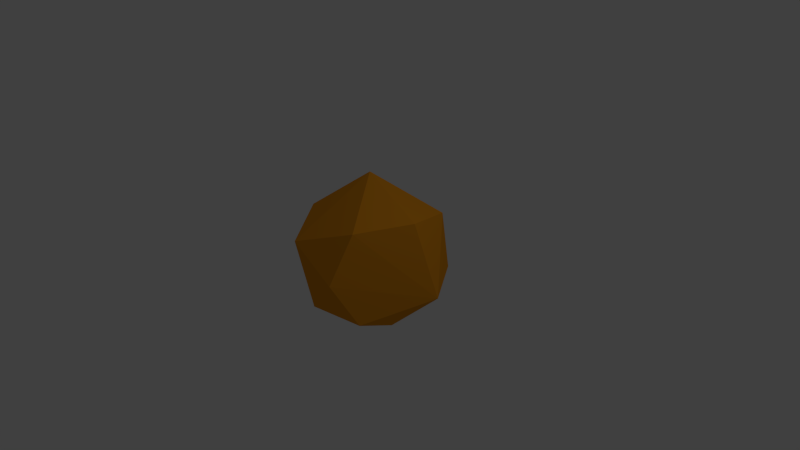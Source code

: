 # Source: Rock1.blend  (saved by Blender 2.76.0; exported with 4.5.12 LTS)
import bpy
from mathutils import Matrix  # noqa: F401  (used for matrix-valued properties, if any)

bpy.ops.wm.read_factory_settings(use_empty=True)
scene = bpy.context.scene
scene.name = 'Scene'

# ---- collections
col_collection_1 = bpy.data.collections.new('Collection 1'); scene.collection.children.link(col_collection_1)

# ---- materials (node trees are filled in below, after node groups)
mat_material_001 = bpy.data.materials.new('Material.001')
mat_material_001.alpha_threshold = 0.0
mat_material_001.use_transparent_shadow = False
mat_material_001.diffuse_color = (0.8, 0.3029, 0.01309, 1.0)
mat_material_001.specular_color = (0.0, 0.0, 0.0)
mat_material_001.roughness = 0.5

# ---- material node trees

# ---- world
world_world = bpy.data.worlds.new('World'); scene.world = world_world
world_world.color = (0.05088, 0.05088, 0.05088)
world_world.use_sun_shadow = False
world_world.sun_shadow_jitter_overblur = 0.0
world_world.cycles.sampling_method = 'MANUAL'
world_world.cycles.sample_map_resolution = 256

# ---- cameras
cam_camera = bpy.data.cameras.new('Camera')
cam_camera.clip_end = 100.0
cam_camera.lens = 35.0
cam_camera.sensor_width = 32.0
cam_camera.sensor_height = 18.0
cam_camera.ortho_scale = 7.314
cam_camera.dof.focus_distance = 0.0
cam_camera.dof.aperture_fstop = 128.0

# ---- lights
light_lamp = bpy.data.lights.new('Lamp', 'POINT')
light_lamp.transmission_factor = 0.0
light_lamp.cutoff_distance = 30.0
light_lamp.energy = 100.0
light_lamp.shadow_buffer_clip_start = 1.001
light_lamp.shadow_soft_size = 0.1
light_lamp.shadow_maximum_resolution = 0.006
light_lamp.use_absolute_resolution = True
light_lamp.cycles.use_multiple_importance_sampling = False

# ---- meshes
me_icosphere = bpy.data.meshes.new('Icosphere')
me_icosphere.from_pydata([(0.0, 0.0, -1.0), (0.7236, -0.5257, -0.4472), (-0.2764, -0.8506, -0.4472), (-0.8944, 0.0, -0.4472), (-0.2764, 0.8506, -0.4472), (0.7236, 0.5257, -0.4472), (0.2764, -0.8506, 0.4472), (-0.7236, -0.5257, 0.4472), (-0.7236, 0.5257, 0.4472), (0.2764, 0.8506, 0.4472), (0.8944, 0.0, 0.4472), (0.0, 0.0, 1.0), (-0.1625, -0.5, -0.8507), (0.4253, -0.309, -0.8507), (0.2629, -0.809, -0.5257), (0.8506, 0.0, -0.5257), (0.4253, 0.309, -0.8507), (-0.5257, 0.0, -0.8507), (-0.6882, -0.5, -0.5257), (-0.1625, 0.5, -0.8507), (-0.6882, 0.5, -0.5257), (0.2629, 0.809, -0.5257), (0.9511, -0.309, 0.0), (0.9511, 0.309, 0.0), (0.0, -1.0, 0.0), (0.5878, -0.809, 0.0), (-0.9511, -0.309, 0.0), (-0.5878, -0.809, 0.0), (-0.5878, 0.809, 0.0), (-0.9511, 0.309, 0.0), (0.5878, 0.809, 0.0), (0.0, 1.0, 0.0), (0.6882, -0.5, 0.5257), (-0.2629, -0.809, 0.5257), (-0.8506, 0.0, 0.5257), (-0.2629, 0.809, 0.5257), (0.6882, 0.5, 0.5257), (0.1625, -0.5, 0.8507), (0.5257, 0.0, 0.8507), (-0.4253, -0.309, 0.8507), (-0.4253, 0.309, 0.8507), (0.1625, 0.5, 0.8507)], [], [(0, 13, 12), (1, 13, 15), (0, 12, 17), (0, 17, 19), (0, 19, 16), (1, 15, 22), (2, 14, 24), (3, 18, 26), (4, 20, 28), (5, 21, 30), (1, 22, 25), (2, 24, 27), (3, 26, 29), (4, 28, 31), (5, 30, 23), (6, 32, 37), (7, 33, 39), (8, 34, 40), (9, 35, 41), (10, 36, 38), (38, 41, 11), (38, 36, 41), (36, 9, 41), (41, 40, 11), (41, 35, 40), (35, 8, 40), (40, 39, 11), (40, 34, 39), (34, 7, 39), (39, 37, 11), (39, 33, 37), (33, 6, 37), (37, 38, 11), (37, 32, 38), (32, 10, 38), (23, 36, 10), (23, 30, 36), (30, 9, 36), (31, 35, 9), (31, 28, 35), (28, 8, 35), (29, 34, 8), (29, 26, 34), (26, 7, 34), (27, 33, 7), (27, 24, 33), (24, 6, 33), (25, 32, 6), (25, 22, 32), (22, 10, 32), (30, 31, 9), (30, 21, 31), (21, 4, 31), (28, 29, 8), (28, 20, 29), (20, 3, 29), (26, 27, 7), (26, 18, 27), (18, 2, 27), (24, 25, 6), (24, 14, 25), (14, 1, 25), (22, 23, 10), (22, 15, 23), (15, 5, 23), (16, 21, 5), (16, 19, 21), (19, 4, 21), (19, 20, 4), (19, 17, 20), (17, 3, 20), (17, 18, 3), (17, 12, 18), (12, 2, 18), (15, 16, 5), (15, 13, 16), (13, 0, 16), (12, 14, 2), (12, 13, 14), (13, 1, 14)])
me_icosphere.materials.append(mat_material_001)
me_icosphere.use_remesh_preserve_volume = False
me_icosphere.use_remesh_preserve_attributes = False
me_icosphere.use_mirror_vertex_groups = False
me_icosphere.update()

# ---- objects
ob_icosphere = bpy.data.objects.new('Icosphere', me_icosphere)
ob_lamp = bpy.data.objects.new('Lamp', light_lamp)
ob_camera = bpy.data.objects.new('Camera', cam_camera)

# ---- transforms, parenting, visibility, modifiers, constraints
ob_icosphere.location = (0.0, 0.0, 0.0)
ob_icosphere.lineart.crease_threshold = 0.0
_m = ob_icosphere.modifiers.new('Decimate', 'DECIMATE')
_m.ratio = 0.3702
ob_lamp.location = (4.076, 1.005, 5.904)
ob_lamp.rotation_euler = (0.6503, 0.05522, 1.866)
ob_lamp.lock_rotations_4d = False
ob_lamp.empty_display_type = 'ARROWS'
ob_lamp.color = (0.0, 0.0, 0.0, 0.0)
ob_lamp.lineart.crease_threshold = 0.0
ob_camera.location = (7.481, -6.508, 5.344)
ob_camera.rotation_euler = (1.109, 0.01082, 0.8149)
ob_camera.lock_rotations_4d = False
ob_camera.empty_display_type = 'ARROWS'
ob_camera.color = (0.0, 0.0, 0.0, 0.0)
ob_camera.display_type = 'WIRE'
ob_camera.lineart.crease_threshold = 0.0

# ---- collection membership
col_collection_1.objects.link(ob_icosphere)
col_collection_1.objects.link(ob_lamp)
col_collection_1.objects.link(ob_camera)

# ---- scene / render settings (as saved in the file)
scene.camera = ob_camera
scene.frame_start = 1; scene.frame_end = 250; scene.frame_set(1)
scene.render.engine = 'BLENDER_EEVEE_NEXT'
scene.render.resolution_percentage = 50
scene.render.dither_intensity = 0.0
scene.cycles.use_denoising = False
scene.cycles.samples = 10
scene.cycles.sampling_pattern = 'TABULATED_SOBOL'
scene.cycles.light_sampling_threshold = 0.0
scene.cycles.use_adaptive_sampling = False
scene.cycles.use_light_tree = False
scene.cycles.blur_glossy = 0.0
scene.cycles.pixel_filter_type = 'GAUSSIAN'
scene.cycles.sample_clamp_indirect = 0.0
scene.view_settings.view_transform = 'Standard'
bpy.context.view_layer.update()
